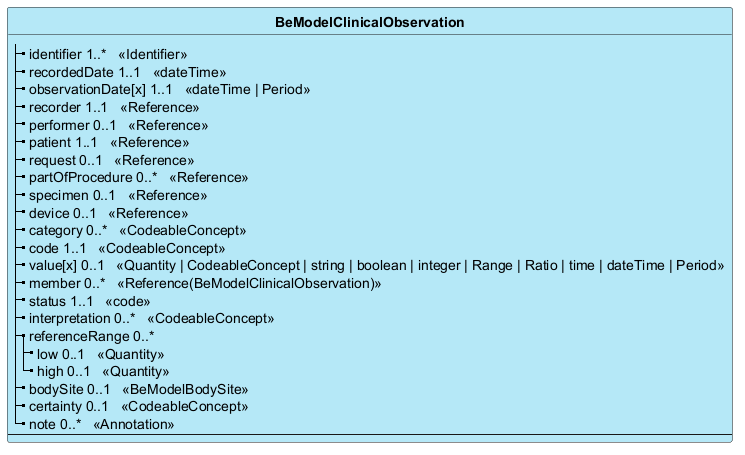

The diagram above was rendered by PlantUML. Its source (embedded in the PNG):
@startuml
skinparam ClassBackgroundColor #B5E8F7
skinparam linetype polyline
hide circle
hide stereotype

class "**BeModelClinicalObservation**" as BeModelClinicalObservation {
|_ identifier 1..*   <<Identifier>>  
|_ recordedDate 1..1   <<dateTime>>  
|_ observationDate[x] 1..1   <<dateTime | Period>>  
|_ recorder 1..1   <<Reference>>  
|_ performer 0..1   <<Reference>>  
|_ patient 1..1   <<Reference>>  
|_ request 0..1   <<Reference>>  
|_ partOfProcedure 0..*   <<Reference>>  
|_ specimen 0..1   <<Reference>>  
|_ device 0..1   <<Reference>>  
|_ category 0..*   <<CodeableConcept>>  
|_ code 1..1   <<CodeableConcept>>  
|_ value[x] 0..1   <<Quantity | CodeableConcept | string | boolean | integer | Range | Ratio | time | dateTime | Period>>  
|_ member 0..*   <<Reference(BeModelClinicalObservation)>>  
|_ status 1..1   <<code>>  
|_ interpretation 0..*   <<CodeableConcept>>  
|_ referenceRange 0..*  
  |_ low 0..1   <<Quantity>>  
  |_ high 0..1   <<Quantity>>  
|_ bodySite 0..1   <<BeModelBodySite>>  
|_ certainty 0..1   <<CodeableConcept>>  
|_ note 0..*   <<Annotation>>  
--
}

@enduml